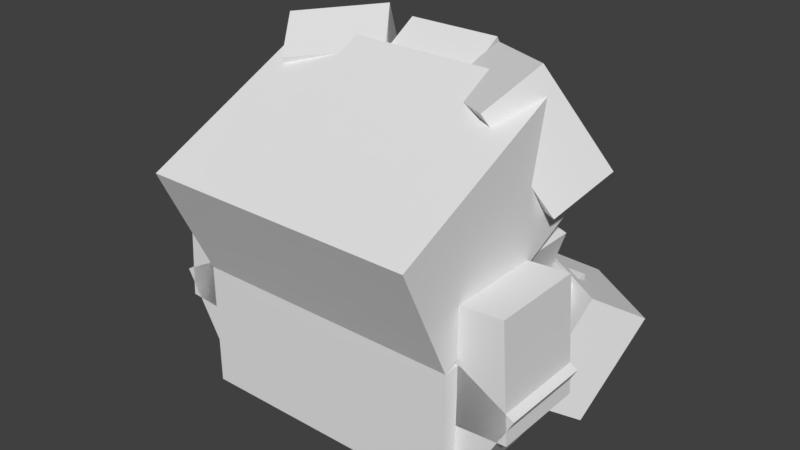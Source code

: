 # Source: clamperl.blend  (saved by Blender 2.78.0; exported with 4.5.12 LTS)
import bpy
from mathutils import Matrix  # noqa: F401  (used for matrix-valued properties, if any)

bpy.ops.wm.read_factory_settings(use_empty=True)
scene = bpy.context.scene
scene.name = 'Scene'

# ---- collections
col_collection_1 = bpy.data.collections.new('Collection 1'); scene.collection.children.link(col_collection_1)

# ---- world
world_world = bpy.data.worlds.new('World'); scene.world = world_world
world_world.color = (0.05088, 0.05088, 0.05088)
world_world.use_sun_shadow = False
world_world.sun_shadow_jitter_overblur = 0.0
world_world.cycles.sampling_method = 'MANUAL'

# ---- meshes
me_shell_top = bpy.data.meshes.new('Shell top')
me_shell_top.from_pydata([(0.3146, 0.04815, -0.1827), (0.1744, 0.02845, -0.2746), (0.09539, 0.1995, -0.1907), (0.2355, 0.2192, -0.09882), (0.1289, -0.03302, -0.1921), (0.2691, -0.01332, -0.1002), (0.1901, 0.1577, -0.0163), (0.04992, 0.138, -0.1082), (0.2438, -0.02272, -0.2175), (-0.2438, -0.02272, -0.2175), (-0.2438, 0.1812, -0.1224), (0.2438, 0.1812, -0.1224), (-0.2438, -0.1812, 0.1224), (0.2438, -0.1812, 0.1224), (0.2438, 0.02272, 0.2175), (-0.2438, 0.02272, 0.2175), (0.08438, 0.02551, -0.309), (-0.08438, 0.02551, -0.309), (-0.08438, 0.2023, -0.2028), (0.08438, 0.2023, -0.2028), (-0.08438, -0.03243, -0.2126), (0.08438, -0.03243, -0.2126), (0.08438, 0.1444, -0.1064), (-0.08438, 0.1444, -0.1064), (-0.1605, 0.03028, -0.286), (-0.3007, 0.01058, -0.1941), (-0.2718, 0.1968, -0.1103), (-0.1317, 0.2165, -0.2022), (-0.24, -0.03597, -0.1116), (-0.09985, -0.01627, -0.2035), (-0.07103, 0.1699, -0.1197), (-0.2112, 0.1502, -0.02774)], [], [(0, 1, 2, 3), (4, 5, 6, 7), (3, 2, 7, 6), (5, 4, 1, 0), (5, 0, 3, 6), (1, 4, 7, 2), (8, 9, 10, 11), (12, 13, 14, 15), (11, 10, 15, 14), (13, 12, 9, 8), (13, 8, 11, 14), (9, 12, 15, 10), (16, 17, 18, 19), (20, 21, 22, 23), (19, 18, 23, 22), (21, 20, 17, 16), (21, 16, 19, 22), (17, 20, 23, 18), (24, 25, 26, 27), (28, 29, 30, 31), (27, 26, 31, 30), (29, 28, 25, 24), (29, 24, 27, 30), (25, 28, 31, 26)])
_uv = me_shell_top.uv_layers.new(name='UVMap')
_uv.uv.foreach_set('vector', [0.26, 0.6733, 0.32, 0.6733, 0.32, 0.7467, 0.26, 0.7467, 0.36, 0.6733, 0.42, 0.6733, 0.42, 0.7467, 0.36, 0.7467, 0.26, 0.7467, 0.32, 0.7467, 0.32, 0.7867, 0.26, 0.7867, 0.32, 0.7467, 0.38, 0.7467, 0.38, 0.7867, 0.32, 0.7867, 0.22, 0.6733, 0.26, 0.6733, 0.26, 0.7467, 0.22, 0.7467, 0.32, 0.6733, 0.36, 0.6733, 0.36, 0.7467, 0.32, 0.7467, 0.1333, 0.1667, 0.3067, 0.1667, 0.3067, 0.2467, 0.1333, 0.2467, 0.44, 0.1667, 0.6133, 0.1667, 0.6133, 0.2467, 0.44, 0.2467, 0.1333, 0.2467, 0.3067, 0.2467, 0.3067, 0.38, 0.1333, 0.38, 0.3067, 0.2467, 0.48, 0.2467, 0.48, 0.38, 0.3067, 0.38, 0.0, 0.1667, 0.1333, 0.1667, 0.1333, 0.2467, 0.0, 0.2467, 0.3067, 0.1667, 0.44, 0.1667, 0.44, 0.2467, 0.3067, 0.2467, 0.26, 0.6733, 0.32, 0.6733, 0.32, 0.7467, 0.26, 0.7467, 0.36, 0.6733, 0.42, 0.6733, 0.42, 0.7467, 0.36, 0.7467, 0.26, 0.7467, 0.32, 0.7467, 0.32, 0.7867, 0.26, 0.7867, 0.32, 0.7467, 0.38, 0.7467, 0.38, 0.7867, 0.32, 0.7867, 0.22, 0.6733, 0.26, 0.6733, 0.26, 0.7467, 0.22, 0.7467, 0.32, 0.6733, 0.36, 0.6733, 0.36, 0.7467, 0.32, 0.7467, 0.26, 0.6733, 0.32, 0.6733, 0.32, 0.7467, 0.26, 0.7467, 0.36, 0.6733, 0.42, 0.6733, 0.42, 0.7467, 0.36, 0.7467, 0.26, 0.7467, 0.32, 0.7467, 0.32, 0.7867, 0.26, 0.7867, 0.32, 0.7467, 0.38, 0.7467, 0.38, 0.7867, 0.32, 0.7867, 0.22, 0.6733, 0.26, 0.6733, 0.26, 0.7467, 0.22, 0.7467, 0.32, 0.6733, 0.36, 0.6733, 0.36, 0.7467, 0.32, 0.7467])
me_shell_top.use_remesh_preserve_volume = False
me_shell_top.use_remesh_preserve_attributes = False
me_shell_top.use_mirror_vertex_groups = False
me_shell_top.update()
me_shell_bottom = bpy.data.meshes.new('Shell bottom')
me_shell_bottom.from_pydata([(0.2444, -0.1195, 0.1594), (0.2444, -0.1195, -0.009375), (0.3444, 0.06092, -0.009375), (0.3444, 0.06092, 0.1594), (0.146, -0.06492, -0.009375), (0.146, -0.06492, 0.1594), (0.246, 0.1155, 0.1594), (0.246, 0.1155, -0.009375), (0.08438, -0.1232, -0.1835), (-0.08438, -0.1232, -0.1835), (-0.08438, 0.05722, -0.2835), (0.08438, 0.05722, -0.2835), (-0.08438, -0.06863, -0.08512), (0.08438, -0.06863, -0.08512), (0.08438, 0.1118, -0.1851), (-0.08438, 0.1118, -0.1851), (-0.1566, -0.1168, -0.2086), (-0.2981, -0.1168, -0.1166), (-0.3526, 0.06364, -0.2005), (-0.2111, 0.06364, -0.2924), (-0.2445, -0.06221, -0.03413), (-0.103, -0.06221, -0.126), (-0.1575, 0.1182, -0.2099), (-0.299, 0.1182, -0.118), (0.2438, -0.1125, -0.1875), (-0.2438, -0.1125, -0.1875), (-0.2438, 0.1125, -0.1875), (0.2438, 0.1125, -0.1875), (-0.2438, -0.1125, 0.1875), (0.2438, -0.1125, 0.1875), (0.2438, 0.1125, 0.1875), (-0.2438, 0.1125, 0.1875), (-0.334, 0.01368, -0.009375), (-0.334, 0.01368, 0.1594), (-0.3196, 0.2194, 0.1594), (-0.3196, 0.2194, -0.009375), (-0.2217, 0.005832, 0.1594), (-0.2217, 0.005832, -0.009375), (-0.2073, 0.2116, -0.009375), (-0.2073, 0.2116, 0.1594), (0.2981, -0.1168, -0.1166), (0.1566, -0.1168, -0.2086), (0.2111, 0.06364, -0.2924), (0.3526, 0.06364, -0.2005), (0.103, -0.06221, -0.126), (0.2445, -0.06221, -0.03413), (0.299, 0.1182, -0.118), (0.1575, 0.1182, -0.2099), (-0.2444, -0.1195, -0.009375), (-0.2444, -0.1195, 0.1594), (-0.3444, 0.06092, 0.1594), (-0.3444, 0.06092, -0.009375), (-0.146, -0.06492, 0.1594), (-0.146, -0.06492, -0.009375), (-0.246, 0.1155, -0.009375), (-0.246, 0.1155, 0.1594), (0.334, 0.01368, 0.1594), (0.334, 0.01368, -0.009375), (0.3196, 0.2194, -0.009375), (0.3196, 0.2194, 0.1594), (0.2217, 0.005832, -0.009375), (0.2217, 0.005832, 0.1594), (0.2073, 0.2116, 0.1594), (0.2073, 0.2116, -0.009375)], [], [(0, 1, 2, 3), (4, 5, 6, 7), (3, 2, 7, 6), (5, 4, 1, 0), (5, 0, 3, 6), (1, 4, 7, 2), (8, 9, 10, 11), (12, 13, 14, 15), (11, 10, 15, 14), (13, 12, 9, 8), (13, 8, 11, 14), (9, 12, 15, 10), (16, 17, 18, 19), (20, 21, 22, 23), (19, 18, 23, 22), (21, 20, 17, 16), (21, 16, 19, 22), (17, 20, 23, 18), (24, 25, 26, 27), (28, 29, 30, 31), (27, 26, 31, 30), (29, 28, 25, 24), (29, 24, 27, 30), (25, 28, 31, 26), (32, 33, 34, 35), (36, 37, 38, 39), (35, 34, 39, 38), (37, 36, 33, 32), (37, 32, 35, 38), (33, 36, 39, 34), (40, 41, 42, 43), (44, 45, 46, 47), (43, 42, 47, 46), (45, 44, 41, 40), (45, 40, 43, 46), (41, 44, 47, 42), (48, 49, 50, 51), (52, 53, 54, 55), (51, 50, 55, 54), (53, 52, 49, 48), (53, 48, 51, 54), (49, 52, 55, 50), (56, 57, 58, 59), (60, 61, 62, 63), (59, 58, 63, 62), (61, 60, 57, 56), (61, 56, 59, 62), (57, 60, 63, 58)])
_uv = me_shell_bottom.uv_layers.new(name='UVMap')
_uv.uv.foreach_set('vector', [0.04, 0.6733, 0.1, 0.6733, 0.1, 0.7467, 0.04, 0.7467, 0.14, 0.6733, 0.2, 0.6733, 0.2, 0.7467, 0.14, 0.7467, 0.04, 0.7467, 0.1, 0.7467, 0.1, 0.7867, 0.04, 0.7867, 0.1, 0.7467, 0.16, 0.7467, 0.16, 0.7867, 0.1, 0.7867, 0.0, 0.6733, 0.04, 0.6733, 0.04, 0.7467, 0.0, 0.7467, 0.1, 0.6733, 0.14, 0.6733, 0.14, 0.7467, 0.1, 0.7467, 0.04, 0.6733, 0.1, 0.6733, 0.1, 0.7467, 0.04, 0.7467, 0.14, 0.6733, 0.2, 0.6733, 0.2, 0.7467, 0.14, 0.7467, 0.04, 0.7467, 0.1, 0.7467, 0.1, 0.7867, 0.04, 0.7867, 0.1, 0.7467, 0.16, 0.7467, 0.16, 0.7867, 0.1, 0.7867, 0.0, 0.6733, 0.04, 0.6733, 0.04, 0.7467, 0.0, 0.7467, 0.1, 0.6733, 0.14, 0.6733, 0.14, 0.7467, 0.1, 0.7467, 0.04, 0.6733, 0.1, 0.6733, 0.1, 0.7467, 0.04, 0.7467, 0.14, 0.6733, 0.2, 0.6733, 0.2, 0.7467, 0.14, 0.7467, 0.04, 0.7467, 0.1, 0.7467, 0.1, 0.7867, 0.04, 0.7867, 0.1, 0.7467, 0.16, 0.7467, 0.16, 0.7867, 0.1, 0.7867, 0.0, 0.6733, 0.04, 0.6733, 0.04, 0.7467, 0.0, 0.7467, 0.1, 0.6733, 0.14, 0.6733, 0.14, 0.7467, 0.1, 0.7467, 0.1333, 0.7867, 0.3067, 0.7867, 0.3067, 0.8667, 0.1333, 0.8667, 0.44, 0.7867, 0.6133, 0.7867, 0.6133, 0.8667, 0.44, 0.8667, 0.1333, 0.8667, 0.3067, 0.8667, 0.3067, 1.0, 0.1333, 1.0, 0.3067, 0.8667, 0.48, 0.8667, 0.48, 1.0, 0.3067, 1.0, 0.0, 0.7867, 0.1333, 0.7867, 0.1333, 0.8667, 0.0, 0.8667, 0.3067, 0.7867, 0.44, 0.7867, 0.44, 0.8667, 0.3067, 0.8667, 0.26, 0.6733, 0.32, 0.6733, 0.32, 0.7467, 0.26, 0.7467, 0.36, 0.6733, 0.42, 0.6733, 0.42, 0.7467, 0.36, 0.7467, 0.26, 0.7467, 0.32, 0.7467, 0.32, 0.7867, 0.26, 0.7867, 0.32, 0.7467, 0.38, 0.7467, 0.38, 0.7867, 0.32, 0.7867, 0.22, 0.6733, 0.26, 0.6733, 0.26, 0.7467, 0.22, 0.7467, 0.32, 0.6733, 0.36, 0.6733, 0.36, 0.7467, 0.32, 0.7467, 0.04, 0.6733, 0.1, 0.6733, 0.1, 0.7467, 0.04, 0.7467, 0.14, 0.6733, 0.2, 0.6733, 0.2, 0.7467, 0.14, 0.7467, 0.04, 0.7467, 0.1, 0.7467, 0.1, 0.7867, 0.04, 0.7867, 0.1, 0.7467, 0.16, 0.7467, 0.16, 0.7867, 0.1, 0.7867, 0.0, 0.6733, 0.04, 0.6733, 0.04, 0.7467, 0.0, 0.7467, 0.1, 0.6733, 0.14, 0.6733, 0.14, 0.7467, 0.1, 0.7467, 0.04, 0.6733, 0.1, 0.6733, 0.1, 0.7467, 0.04, 0.7467, 0.14, 0.6733, 0.2, 0.6733, 0.2, 0.7467, 0.14, 0.7467, 0.04, 0.7467, 0.1, 0.7467, 0.1, 0.7867, 0.04, 0.7867, 0.1, 0.7467, 0.16, 0.7467, 0.16, 0.7867, 0.1, 0.7867, 0.0, 0.6733, 0.04, 0.6733, 0.04, 0.7467, 0.0, 0.7467, 0.1, 0.6733, 0.14, 0.6733, 0.14, 0.7467, 0.1, 0.7467, 0.26, 0.6733, 0.32, 0.6733, 0.32, 0.7467, 0.26, 0.7467, 0.36, 0.6733, 0.42, 0.6733, 0.42, 0.7467, 0.36, 0.7467, 0.26, 0.7467, 0.32, 0.7467, 0.32, 0.7867, 0.26, 0.7867, 0.32, 0.7467, 0.38, 0.7467, 0.38, 0.7867, 0.32, 0.7867, 0.22, 0.6733, 0.26, 0.6733, 0.26, 0.7467, 0.22, 0.7467, 0.32, 0.6733, 0.36, 0.6733, 0.36, 0.7467, 0.32, 0.7467])
me_shell_bottom.use_remesh_preserve_volume = False
me_shell_bottom.use_remesh_preserve_attributes = False
me_shell_bottom.use_mirror_vertex_groups = False
me_shell_bottom.update()
me_cover_r = bpy.data.meshes.new('Cover R')
me_cover_r.from_pydata([(0.0214, -0.08581, -0.15), (-0.06776, -0.05684, -0.15), (-0.0214, 0.08581, -0.15), (0.06776, 0.05684, -0.15), (-0.06776, -0.05684, 0.15), (0.0214, -0.08581, 0.15), (0.06776, 0.05684, 0.15), (-0.0214, 0.08581, 0.15)], [], [(0, 1, 2, 3), (4, 5, 6, 7), (3, 2, 7, 6), (5, 4, 1, 0), (5, 0, 3, 6), (1, 4, 7, 2)])
_uv = me_cover_r.uv_layers.new(name='UVMap')
_uv.uv.foreach_set('vector', [0.1067, 0.38, 0.14, 0.38, 0.14, 0.4333, 0.1067, 0.4333, 0.2467, 0.38, 0.28, 0.38, 0.28, 0.4333, 0.2467, 0.4333, 0.1067, 0.4333, 0.14, 0.4333, 0.14, 0.54, 0.1067, 0.54, 0.14, 0.4333, 0.1733, 0.4333, 0.1733, 0.54, 0.14, 0.54, 0.0, 0.38, 0.1067, 0.38, 0.1067, 0.4333, 0.0, 0.4333, 0.14, 0.38, 0.2467, 0.38, 0.2467, 0.4333, 0.14, 0.4333])
me_cover_r.use_remesh_preserve_volume = False
me_cover_r.use_remesh_preserve_attributes = False
me_cover_r.use_mirror_vertex_groups = False
me_cover_r.update()
me_cover_l = bpy.data.meshes.new('Cover L')
me_cover_l.from_pydata([(0.06776, -0.05684, -0.15), (-0.0214, -0.08581, -0.15), (-0.06776, 0.05684, -0.15), (0.0214, 0.08581, -0.15), (-0.0214, -0.08581, 0.15), (0.06776, -0.05684, 0.15), (0.0214, 0.08581, 0.15), (-0.06776, 0.05684, 0.15)], [], [(0, 1, 2, 3), (4, 5, 6, 7), (3, 2, 7, 6), (5, 4, 1, 0), (5, 0, 3, 6), (1, 4, 7, 2)])
_uv = me_cover_l.uv_layers.new(name='UVMap')
_uv.uv.foreach_set('vector', [0.1067, 0.38, 0.14, 0.38, 0.14, 0.4333, 0.1067, 0.4333, 0.2467, 0.38, 0.28, 0.38, 0.28, 0.4333, 0.2467, 0.4333, 0.1067, 0.4333, 0.14, 0.4333, 0.14, 0.54, 0.1067, 0.54, 0.14, 0.4333, 0.1733, 0.4333, 0.1733, 0.54, 0.14, 0.54, 0.0, 0.38, 0.1067, 0.38, 0.1067, 0.4333, 0.0, 0.4333, 0.14, 0.38, 0.2467, 0.38, 0.2467, 0.4333, 0.14, 0.4333])
me_cover_l.use_remesh_preserve_volume = False
me_cover_l.use_remesh_preserve_attributes = False
me_cover_l.use_mirror_vertex_groups = False
me_cover_l.update()
me_pearl = bpy.data.meshes.new('Pearl')
me_pearl.from_pydata([(0.09375, -0.07414, -0.1099), (-0.09375, -0.07414, -0.1099), (-0.09375, 0.1099, -0.07414), (0.09375, 0.1099, -0.07414), (-0.09375, -0.1099, 0.07414), (0.09375, -0.1099, 0.07414), (0.09375, 0.07414, 0.1099), (-0.09375, 0.07414, 0.1099)], [], [(0, 1, 2, 3), (4, 5, 6, 7), (3, 2, 7, 6), (5, 4, 1, 0), (5, 0, 3, 6), (1, 4, 7, 2)])
_uv = me_pearl.uv_layers.new(name='UVMap')
_uv.uv.foreach_set('vector', [0.06667, 0.54, 0.1333, 0.54, 0.1333, 0.6067, 0.06667, 0.6067, 0.2, 0.54, 0.2667, 0.54, 0.2667, 0.6067, 0.2, 0.6067, 0.06667, 0.6067, 0.1333, 0.6067, 0.1333, 0.6733, 0.06667, 0.6733, 0.1333, 0.6067, 0.2, 0.6067, 0.2, 0.6733, 0.1333, 0.6733, 0.0, 0.54, 0.06667, 0.54, 0.06667, 0.6067, 0.0, 0.6067, 0.1333, 0.54, 0.2, 0.54, 0.2, 0.6067, 0.1333, 0.6067])
me_pearl.use_remesh_preserve_volume = False
me_pearl.use_remesh_preserve_attributes = False
me_pearl.use_mirror_vertex_groups = False
me_pearl.update()

# ---- objects
ob_shell_top = bpy.data.objects.new('Shell top', me_shell_top)
ob_shell_bottom = bpy.data.objects.new('Shell bottom', me_shell_bottom)
ob_cover_r = bpy.data.objects.new('Cover R', me_cover_r)
ob_cover_l = bpy.data.objects.new('Cover L', me_cover_l)
ob_pearl = bpy.data.objects.new('Pearl', me_pearl)

# ---- transforms, parenting, visibility, modifiers, constraints
ob_shell_top.location = (0.0, -0.1026, 0.395)
ob_shell_top.rotation_euler = (1.571, -0.0, 0.0)
ob_shell_top.lineart.crease_threshold = 0.0
ob_shell_bottom.location = (0.0, -0.0375, 0.1013)
ob_shell_bottom.rotation_euler = (1.571, -0.0, 0.0)
ob_shell_bottom.lineart.crease_threshold = 0.0
ob_cover_r.location = (0.1569, -0.0375, 0.2416)
ob_cover_r.rotation_euler = (1.571, -0.0, 0.0)
ob_cover_r.lineart.crease_threshold = 0.0
ob_cover_l.location = (-0.1569, -0.0375, 0.2416)
ob_cover_l.rotation_euler = (1.571, -0.0, 0.0)
ob_cover_l.lineart.crease_threshold = 0.0
ob_pearl.location = (0.0, -0.05577, 0.2275)
ob_pearl.rotation_euler = (1.571, -0.0, 0.0)
ob_pearl.lineart.crease_threshold = 0.0

# ---- collection membership
col_collection_1.objects.link(ob_shell_top)
col_collection_1.objects.link(ob_shell_bottom)
col_collection_1.objects.link(ob_cover_r)
col_collection_1.objects.link(ob_cover_l)
col_collection_1.objects.link(ob_pearl)

# ---- scene / render settings (as saved in the file)
scene.frame_start = 1; scene.frame_end = 250; scene.frame_set(1)
scene.render.engine = 'BLENDER_EEVEE_NEXT'
scene.render.resolution_percentage = 50
scene.render.dither_intensity = 0.0
scene.cycles.use_denoising = False
scene.cycles.samples = 128
scene.cycles.sampling_pattern = 'TABULATED_SOBOL'
scene.cycles.light_sampling_threshold = 0.0
scene.cycles.use_adaptive_sampling = False
scene.cycles.use_light_tree = False
scene.cycles.blur_glossy = 0.0
scene.cycles.sample_clamp_indirect = 0.0
scene.view_settings.view_transform = 'Standard'
bpy.context.view_layer.update()

# ---- added for rendering (the .blend has no active camera and no usable light): camera, sun
cam_auto = bpy.data.cameras.new('AutoCamera')
cam_auto.lens = 50.0
cam_auto.sensor_width = 36.0
cam_auto.clip_end = 1000.0
ob_auto_camera = bpy.data.objects.new('AutoCamera', cam_auto)
scene.collection.objects.link(ob_auto_camera)
ob_auto_camera.location = (1.02715, -1.26517, 1.11784)
ob_auto_camera.rotation_euler = (1.09748, -7.21219e-08, 0.694738)
scene.camera = ob_auto_camera
light_auto_sun = bpy.data.lights.new('AutoSun', 'SUN')
light_auto_sun.energy = 3.0
light_auto_sun.angle = 0.0523599
ob_auto_sun = bpy.data.objects.new('AutoSun', light_auto_sun)
scene.collection.objects.link(ob_auto_sun)
ob_auto_sun.rotation_euler = (0.872665, 0.174533, 0.523599)
bpy.context.view_layer.update()
